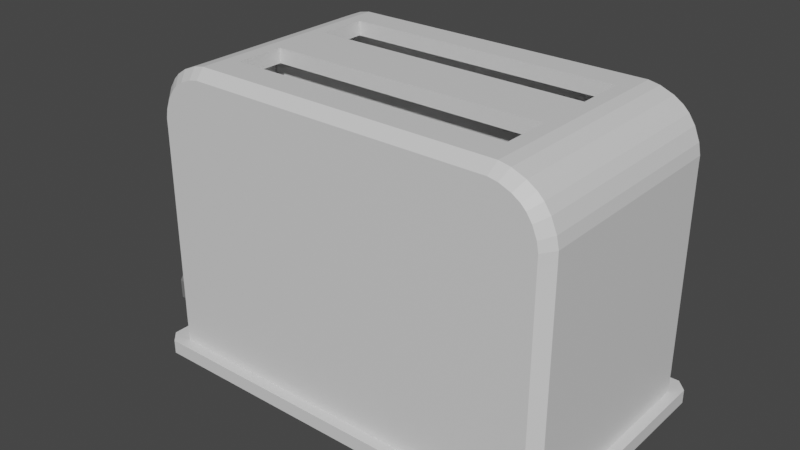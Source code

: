 # Source: toaster.blend  (saved by Blender 2.93.21; exported with 4.5.12 LTS)
import bpy
from mathutils import Matrix  # noqa: F401  (used for matrix-valued properties, if any)

bpy.ops.wm.read_factory_settings(use_empty=True)
scene = bpy.context.scene
scene.name = 'Scene'

# ---- collections
col_collection = bpy.data.collections.new('Collection'); scene.collection.children.link(col_collection)

# ---- materials (node trees are filled in below, after node groups)
mat_body = bpy.data.materials.new('Body')
mat_body.use_transparent_shadow = False
mat_panelknob = bpy.data.materials.new('PanelKnob')
mat_panelknob.use_transparent_shadow = False
mat_handle = bpy.data.materials.new('Handle')
mat_handle.use_transparent_shadow = False

# ---- material node trees
mat_body.use_nodes = True; mat_body.node_tree.nodes.clear()
_N = mat_body.node_tree.nodes; _L = mat_body.node_tree.links
n0 = _N.new('ShaderNodeBsdfPrincipled'); n0.name = 'Principled BSDF'; n0.location = (10, 300)
n0.distribution = 'GGX'
n0.subsurface_method = 'BURLEY'
n0.inputs[0].default_value = (0.7427, 0.7427, 0.7427, 1.0)
n0.inputs[3].default_value = 1.45
n0.inputs[27].default_value = (0.0, 0.0, 0.0, 1.0)
n0.inputs[28].default_value = 1.0
n1 = _N.new('ShaderNodeOutputMaterial'); n1.name = 'Material Output'; n1.location = (300, 300)
_L.new(n0.outputs[0], n1.inputs[0])
n1.is_active_output = True
mat_panelknob.use_nodes = True; mat_panelknob.node_tree.nodes.clear()
_N = mat_panelknob.node_tree.nodes; _L = mat_panelknob.node_tree.links
n0 = _N.new('ShaderNodeBsdfPrincipled'); n0.name = 'Principled BSDF'; n0.location = (10, 300)
n0.distribution = 'GGX'
n0.subsurface_method = 'BURLEY'
n0.inputs[0].default_value = (0.1788, 0.1788, 0.1788, 1.0)
n0.inputs[3].default_value = 1.45
n0.inputs[27].default_value = (0.0, 0.0, 0.0, 1.0)
n0.inputs[28].default_value = 1.0
n1 = _N.new('ShaderNodeOutputMaterial'); n1.name = 'Material Output'; n1.location = (300, 300)
_L.new(n0.outputs[0], n1.inputs[0])
n1.is_active_output = True
mat_handle.use_nodes = True; mat_handle.node_tree.nodes.clear()
_N = mat_handle.node_tree.nodes; _L = mat_handle.node_tree.links
n0 = _N.new('ShaderNodeBsdfPrincipled'); n0.name = 'Principled BSDF'; n0.location = (10, 300)
n0.distribution = 'GGX'
n0.subsurface_method = 'BURLEY'
n0.inputs[0].default_value = (0.01718, 0.01718, 0.01718, 1.0)
n0.inputs[3].default_value = 1.45
n0.inputs[27].default_value = (0.0, 0.0, 0.0, 1.0)
n0.inputs[28].default_value = 1.0
n1 = _N.new('ShaderNodeOutputMaterial'); n1.name = 'Material Output'; n1.location = (300, 300)
_L.new(n0.outputs[0], n1.inputs[0])
n1.is_active_output = True

# ---- world
world_world = bpy.data.worlds.new('World'); scene.world = world_world
world_world.use_nodes = True; world_world.node_tree.nodes.clear()
_N = world_world.node_tree.nodes; _L = world_world.node_tree.links
n0 = _N.new('ShaderNodeOutputWorld'); n0.name = 'World Output'; n0.location = (300, 300)
n1 = _N.new('ShaderNodeBackground'); n1.name = 'Background'; n1.location = (10, 300)
n1.inputs[0].default_value = (0.05088, 0.05088, 0.05088, 1.0)
_L.new(n1.outputs[0], n0.inputs[0])
n0.is_active_output = True
world_world.color = (0.05088, 0.05088, 0.05088)
world_world.use_sun_shadow = False
world_world.sun_shadow_jitter_overblur = 0.0

# ---- meshes
me_cube = bpy.data.meshes.new('Cube')
me_cube.from_pydata([(-2.927, 0.0, -2.04), (0.0, -1.653, -2.04), (0.0, 0.0, 2.04), (-1.98, -1.653, -2.04), (-1.98, 0.0, 2.04), (-2.927, 0.0, 1.119), (0.0, -1.653, 1.119), (-1.98, -1.653, 1.119), (-2.927, 0.0, 1.285), (-2.895, 0.0, 1.442), (-2.818, 0.0, 1.629), (-2.729, 1.776e-15, 1.762), (-2.648, 0.0, 1.843), (-2.515, 0.0, 1.932), (-2.328, 0.0, 2.009), (-2.171, 0.0, 2.04), (-2.057, -1.808, -2.237), (-3.072, 0.0, -2.04), (-2.057, -1.808, -2.04), (0.0, -1.808, -2.04), (0.0, -1.808, -2.237), (-3.072, 0.0, -2.237), (-2.927, -1.505, -2.04), (-2.781, -1.653, -2.04), (0.0, -1.514, 2.04), (0.0, -1.653, 1.904), (-1.98, -1.514, 2.04), (-1.98, -1.653, 1.905), (-2.783, -1.653, 1.119), (-2.927, -1.507, 1.119), (-2.143, -1.653, 1.905), (-2.171, -1.514, 2.04), (-2.328, -1.513, 2.009), (-2.277, -1.653, 1.879), (-2.437, -1.653, 1.813), (-2.515, -1.513, 1.932), (-2.648, -1.513, 1.843), (-2.55, -1.653, 1.737), (-2.619, -1.653, 1.667), (-2.729, -1.512, 1.762), (-2.818, -1.512, 1.629), (-2.695, -1.653, 1.554), (-2.76, -1.653, 1.394), (-2.895, -1.511, 1.442), (-2.927, -1.509, 1.285), (-2.785, -1.653, 1.26), (-2.922, -1.808, -2.237), (-2.923, -1.808, -2.04), (-3.072, -1.657, -2.04), (-3.072, -1.656, -2.237), (-1.98, -1.664, -2.237), (0.0, -1.664, -2.237), (-2.775, -1.664, -2.237), (-2.927, -0.4061, -2.04), (-2.927, -0.4067, 1.119), (-3.072, -0.447, -2.04), (0.0, -0.4084, 2.04), (-1.98, -0.4084, 2.04), (-2.171, -0.4084, 2.04), (-2.927, -0.4072, 1.285), (-2.328, -0.4083, 2.009), (-2.515, -0.4083, 1.932), (-2.648, -0.4082, 1.843), (-2.729, -0.408, 1.762), (-2.818, -0.4078, 1.629), (-2.895, -0.4075, 1.442), (-3.072, -0.4467, -2.237), (-2.927, -1.508, -2.237), (-2.927, -1.098, -2.04), (-3.072, -1.208, -2.04), (-1.98, -1.104, 2.04), (-2.171, -1.104, 2.04), (-2.328, -1.104, 2.009), (-2.515, -1.103, 1.932), (-2.648, -1.103, 1.843), (-2.729, -1.103, 1.762), (-2.818, -1.102, 1.629), (-2.895, -1.101, 1.442), (-2.927, -1.508, -2.237), (-2.927, -1.099, 1.119), (0.0, -1.104, 2.04), (-2.927, -1.1, 1.285), (-3.072, -1.207, -2.237), (0.0, -1.104, -1.867), (0.0, -0.4084, -1.867), (-1.98, -0.4084, -1.867), (-1.98, -1.104, -1.867), (-1.98, -0.4084, 1.837), (0.0, -1.104, 1.837), (-1.98, -1.104, 1.837), (0.0, -0.4084, 1.837), (-1.98, -0.1695, -1.867), (0.0, -0.1695, -1.867), (-1.98, -0.1695, 1.837), (0.0, -0.1695, 1.837), (-1.98, -1.384, -1.867), (0.0, -1.384, -1.867), (0.0, -1.384, 1.837), (-1.98, -1.384, 1.837), (-2.308, -0.4084, -1.867), (-2.308, -1.104, -1.867), (-2.308, -0.4084, 1.837), (-2.308, -1.104, 1.837), (-2.308, -0.1695, -1.867), (-2.308, -0.1695, 1.837), (-2.308, -1.384, -1.867), (-2.308, -1.384, 1.837), (-2.927, 0.0, -2.237), (-2.927, -1.508, -2.237), (-1.98, -1.664, -2.113), (0.0, -1.664, -2.113), (-2.775, -1.664, -2.113), (0.0, 0.0, -2.113), (-1.98, 0.0, -2.113), (-2.775, 0.0, -2.113), (-2.927, -1.508, -2.113), (-2.927, 0.0, -2.113)], [], [(7, 37, 38), (3, 7, 28, 23), (70, 71, 31, 26), (6, 25, 27, 7), (1, 6, 7, 3), (3, 23, 47, 18), (80, 70, 26, 24), (54, 59, 8, 5), (7, 27, 30), (28, 7, 45), (7, 41, 42), (60, 14, 13, 61), (62, 12, 11, 63), (77, 43, 40, 76), (7, 33, 34), (58, 15, 14, 60), (7, 34, 37), (74, 36, 35, 73), (7, 38, 41), (63, 11, 10, 64), (7, 42, 45), (81, 44, 43, 77), (7, 30, 33), (46, 49, 108, 52), (1, 3, 18, 19), (19, 18, 16, 20), (18, 47, 46, 16), (20, 16, 50, 51), (53, 0, 17, 55), (55, 17, 21, 66), (24, 26, 27, 25), (23, 28, 29, 22), (33, 30, 31, 32), (37, 34, 35, 36), (45, 42, 43, 44), (41, 38, 39, 40), (34, 33, 32, 35), (30, 27, 26, 31), (36, 39, 38, 37), (40, 43, 42, 41), (44, 29, 28, 45), (46, 47, 48, 49), (47, 23, 22, 48), (53, 54, 5, 0), (16, 46, 52, 50), (66, 21, 107, 67), (82, 66, 67, 78), (68, 79, 54, 53), (69, 55, 66, 82), (68, 53, 55, 69), (8, 59, 65, 9), (75, 63, 64, 76), (12, 62, 61, 13), (71, 58, 60, 72), (9, 65, 64, 10), (74, 62, 63, 75), (72, 60, 61, 73), (79, 81, 59, 54), (2, 4, 57, 56), (4, 15, 58, 57), (29, 44, 81, 79), (32, 72, 73, 35), (36, 74, 75, 39), (31, 71, 72, 32), (39, 75, 76, 40), (22, 68, 69, 48), (48, 69, 82, 49), (22, 29, 79, 68), (49, 82, 78, 108), (59, 81, 77, 65), (62, 74, 73, 61), (65, 77, 76, 64), (89, 88, 97, 98), (57, 58, 71, 70), (84, 85, 86, 83), (86, 85, 99, 100), (90, 87, 93, 94), (56, 57, 87, 90), (57, 70, 89, 87), (70, 80, 88, 89), (94, 93, 91, 92), (91, 93, 104, 103), (85, 84, 92, 91), (98, 97, 96, 95), (95, 86, 100, 105), (83, 86, 95, 96), (101, 102, 100, 99), (101, 99, 103, 104), (100, 102, 106, 105), (85, 91, 103, 99), (93, 87, 101, 104), (89, 98, 106, 102), (98, 95, 105, 106), (87, 89, 102, 101), (50, 52, 111, 109), (52, 108, 115, 111), (51, 50, 109, 110), (110, 109, 113, 112), (109, 111, 114, 113), (111, 115, 116, 114), (108, 107, 116, 115)])
_uv = me_cube.uv_layers.new(name='UVMap')
_uv.uv.foreach_set('vector', [0.5685, 0.9596, 0.6064, 0.9839, 0.6022, 0.9869, 0.375, 0.9596, 0.5685, 0.9596, 0.5685, 0.9939, 0.375, 0.9938, 0.8346, 0.7066, 0.8427, 0.7066, 0.8427, 0.7369, 0.8346, 0.737, 0.5685, 0.875, 0.6167, 0.875, 0.6167, 0.9596, 0.5685, 0.9596, 0.375, 0.875, 0.5685, 0.875, 0.5685, 0.9596, 0.375, 0.9596, 0.375, 0.9596, 0.375, 0.9938, 0.375, 0.9941, 0.375, 0.9596, 0.75, 0.7066, 0.8346, 0.7066, 0.8346, 0.737, 0.75, 0.737, 0.5685, 0.09495, 0.5787, 0.09491, 0.5787, 0.125, 0.5685, 0.125, 0.5685, 0.9596, 0.6167, 0.9596, 0.6167, 0.9665, 0.5685, 0.9939, 0.5685, 0.9596, 0.5772, 0.9939, 0.5685, 0.9596, 0.5952, 0.9901, 0.5854, 0.9929, 0.8494, 0.6552, 0.8494, 0.625, 0.8574, 0.625, 0.8574, 0.6552, 0.8631, 0.6552, 0.8631, 0.625, 0.8666, 0.625, 0.8666, 0.6552, 0.8737, 0.7064, 0.8737, 0.7367, 0.8704, 0.7367, 0.8704, 0.7065, 0.5685, 0.9596, 0.6151, 0.9723, 0.6111, 0.9791, 0.8427, 0.6552, 0.8427, 0.625, 0.8494, 0.625, 0.8494, 0.6552, 0.5685, 0.9596, 0.6111, 0.9791, 0.6064, 0.9839, 0.8631, 0.7066, 0.8631, 0.7369, 0.8574, 0.7369, 0.8574, 0.7066, 0.5685, 0.9596, 0.6022, 0.9869, 0.5952, 0.9901, 0.8666, 0.6552, 0.8666, 0.625, 0.8704, 0.625, 0.8704, 0.6552, 0.5685, 0.9596, 0.5854, 0.9929, 0.5772, 0.9939, 0.5787, 0.04367, 0.5787, 0.01347, 0.5837, 0.01334, 0.5837, 0.04358, 0.5685, 0.9596, 0.6167, 0.9665, 0.6151, 0.9723, 0.131, 0.75, 0.125, 0.7372, 0.125, 0.7355, 0.1315, 0.75, 0.375, 0.875, 0.375, 0.9596, 0.375, 0.9596, 0.375, 0.875, 0.375, 0.875, 0.375, 0.9596, 0.375, 0.9596, 0.375, 0.875, 0.375, 0.9596, 0.375, 0.9941, 0.375, 0.994, 0.375, 0.9596, 0.25, 0.75, 0.1654, 0.75, 0.1654, 0.75, 0.25, 0.75, 0.375, 0.09501, 0.375, 0.125, 0.375, 0.125, 0.375, 0.0947, 0.375, 0.0947, 0.375, 0.125, 0.375, 0.125, 0.375, 0.09473, 0.75, 0.737, 0.8346, 0.737, 0.8346, 0.75, 0.75, 0.75, 0.375, 0.0, 0.5685, 0.0, 0.5685, 0.01363, 0.375, 0.01385, 0.8484, 0.75, 0.8427, 0.75, 0.8427, 0.7369, 0.8494, 0.7369, 0.8623, 0.75, 0.8574, 0.75, 0.8574, 0.7369, 0.8631, 0.7369, 0.5788, 0.0, 0.5831, 0.0, 0.5837, 0.01334, 0.5787, 0.01347, 0.8702, 0.75, 0.867, 0.75, 0.8666, 0.7368, 0.8704, 0.7367, 0.8564, 0.75, 0.8496, 0.75, 0.8494, 0.7369, 0.8574, 0.7369, 0.8415, 0.75, 0.8346, 0.75, 0.8346, 0.737, 0.8427, 0.7369, 0.8631, 0.7369, 0.8666, 0.7368, 0.8662, 0.75, 0.8633, 0.75, 0.8704, 0.7367, 0.8737, 0.7367, 0.8735, 0.75, 0.8707, 0.75, 0.5787, 0.01347, 0.5685, 0.01363, 0.5685, 0.0, 0.5772, 0.0, 0.375, 0.0, 0.375, 0.0, 0.375, 0.0127, 0.375, 0.01281, 0.375, 0.0, 0.375, 0.0, 0.375, 0.01385, 0.375, 0.0127, 0.375, 0.09501, 0.5685, 0.09495, 0.5685, 0.125, 0.375, 0.125, 0.1654, 0.75, 0.131, 0.75, 0.1315, 0.75, 0.1654, 0.75, 0.125, 0.6553, 0.125, 0.625, 0.125, 0.625, 0.125, 0.6548, 0.125, 0.7068, 0.125, 0.6553, 0.125, 0.6548, 0.125, 0.7056, 0.375, 0.04395, 0.5685, 0.04379, 0.5685, 0.09495, 0.375, 0.09501, 0.375, 0.04312, 0.375, 0.0947, 0.375, 0.09473, 0.375, 0.04319, 0.375, 0.04395, 0.375, 0.09501, 0.375, 0.0947, 0.375, 0.04312, 0.5787, 0.125, 0.5787, 0.09491, 0.5837, 0.09487, 0.5837, 0.125, 0.8666, 0.7065, 0.8666, 0.6552, 0.8704, 0.6552, 0.8704, 0.7065, 0.8631, 0.625, 0.8631, 0.6552, 0.8574, 0.6552, 0.8574, 0.625, 0.8427, 0.7066, 0.8427, 0.6552, 0.8494, 0.6552, 0.8494, 0.7066, 0.8737, 0.625, 0.8737, 0.6551, 0.8704, 0.6552, 0.8704, 0.625, 0.8631, 0.7066, 0.8631, 0.6552, 0.8666, 0.6552, 0.8666, 0.7065, 0.8494, 0.7066, 0.8494, 0.6552, 0.8574, 0.6552, 0.8574, 0.7066, 0.5685, 0.04379, 0.5787, 0.04367, 0.5787, 0.09491, 0.5685, 0.09495, 0.75, 0.625, 0.8346, 0.625, 0.8346, 0.6552, 0.75, 0.6552, 0.8346, 0.625, 0.8427, 0.625, 0.8427, 0.6552, 0.8346, 0.6552, 0.5685, 0.01363, 0.5787, 0.01347, 0.5787, 0.04367, 0.5685, 0.04379, 0.8494, 0.7369, 0.8494, 0.7066, 0.8574, 0.7066, 0.8574, 0.7369, 0.8631, 0.7369, 0.8631, 0.7066, 0.8666, 0.7065, 0.8666, 0.7368, 0.8427, 0.7369, 0.8427, 0.7066, 0.8494, 0.7066, 0.8494, 0.7369, 0.8666, 0.7368, 0.8666, 0.7065, 0.8704, 0.7065, 0.8704, 0.7367, 0.375, 0.01385, 0.375, 0.04395, 0.375, 0.04312, 0.375, 0.0127, 0.375, 0.0127, 0.375, 0.04312, 0.375, 0.04319, 0.375, 0.01281, 0.375, 0.01385, 0.5685, 0.01363, 0.5685, 0.04379, 0.375, 0.04395, 0.125, 0.7372, 0.125, 0.7068, 0.125, 0.7056, 0.125, 0.7355, 0.5787, 0.09491, 0.5787, 0.04367, 0.5837, 0.04358, 0.5837, 0.09487, 0.8631, 0.6552, 0.8631, 0.7066, 0.8574, 0.7066, 0.8574, 0.6552, 0.8737, 0.6551, 0.8737, 0.7064, 0.8704, 0.7065, 0.8704, 0.6552, 0.8346, 0.7066, 0.75, 0.7066, 0.75, 0.7066, 0.8346, 0.7066, 0.8346, 0.6552, 0.8427, 0.6552, 0.8427, 0.7066, 0.8346, 0.7066, 0.75, 0.6552, 0.8346, 0.6552, 0.8346, 0.7066, 0.75, 0.7066, 0.8346, 0.7066, 0.8346, 0.6552, 0.8346, 0.6552, 0.8346, 0.7066, 0.75, 0.6552, 0.8346, 0.6552, 0.8346, 0.6552, 0.75, 0.6552, 0.75, 0.6552, 0.8346, 0.6552, 0.8346, 0.6552, 0.75, 0.6552, 0.8346, 0.6552, 0.8346, 0.7066, 0.8346, 0.7066, 0.8346, 0.6552, 0.8346, 0.7066, 0.75, 0.7066, 0.75, 0.7066, 0.8346, 0.7066, 0.75, 0.6552, 0.8346, 0.6552, 0.8346, 0.6552, 0.75, 0.6552, 0.8346, 0.6552, 0.8346, 0.6552, 0.8346, 0.6552, 0.8346, 0.6552, 0.8346, 0.6552, 0.75, 0.6552, 0.75, 0.6552, 0.8346, 0.6552, 0.8346, 0.7066, 0.75, 0.7066, 0.75, 0.7066, 0.8346, 0.7066, 0.8346, 0.7066, 0.8346, 0.7066, 0.8346, 0.7066, 0.8346, 0.7066, 0.75, 0.7066, 0.8346, 0.7066, 0.8346, 0.7066, 0.75, 0.7066, 0.8346, 0.6552, 0.8346, 0.7066, 0.8346, 0.7066, 0.8346, 0.6552, 0.8346, 0.6552, 0.8346, 0.6552, 0.8346, 0.6552, 0.8346, 0.6552, 0.8346, 0.7066, 0.8346, 0.7066, 0.8346, 0.7066, 0.8346, 0.7066, 0.8346, 0.6552, 0.8346, 0.6552, 0.8346, 0.6552, 0.8346, 0.6552, 0.8346, 0.6552, 0.8346, 0.6552, 0.8346, 0.6552, 0.8346, 0.6552, 0.8346, 0.7066, 0.8346, 0.7066, 0.8346, 0.7066, 0.8346, 0.7066, 0.8346, 0.7066, 0.8346, 0.7066, 0.8346, 0.7066, 0.8346, 0.7066, 0.8346, 0.6552, 0.8346, 0.7066, 0.8346, 0.7066, 0.8346, 0.6552, 0.1654, 0.75, 0.1315, 0.75, 0.1315, 0.75, 0.1654, 0.75, 0.1315, 0.75, 0.125, 0.7355, 0.125, 0.7355, 0.1315, 0.75, 0.25, 0.75, 0.1654, 0.75, 0.1654, 0.75, 0.25, 0.75, 0.25, 0.75, 0.1654, 0.75, 0.1654, 0.75, 0.25, 0.75, 0.1654, 0.75, 0.1315, 0.75, 0.1315, 0.75, 0.1654, 0.75, 0.1315, 0.75, 0.125, 0.7355, 0.125, 0.7355, 0.1315, 0.75, 0.0, 0.0, 0.0, 0.0, 0.0, 0.0, 0.0, 0.0])
me_cube.materials.append(mat_body)
me_cube.use_remesh_preserve_volume = False
me_cube.use_remesh_preserve_attributes = False
me_cube.use_mirror_vertex_groups = False
me_cube.update()
me_cylinder = bpy.data.meshes.new('Cylinder')
me_cylinder.from_pydata([(-3.079, -0.4503, -1.511), (-2.881, -0.4566, -1.508), (-3.08, -0.5817, -1.74), (-2.882, -0.588, -1.737), (-3.085, -0.8098, -1.872), (-2.888, -0.8161, -1.869), (-3.093, -1.074, -1.873), (-2.896, -1.08, -1.87), (-3.103, -1.302, -1.741), (-2.905, -1.308, -1.739), (-3.11, -1.435, -1.513), (-2.913, -1.441, -1.51), (-3.114, -1.435, -1.249), (-2.916, -1.441, -1.247), (-3.113, -1.304, -1.021), (-2.915, -1.31, -1.018), (-3.107, -1.076, -0.888), (-2.91, -1.082, -0.8853), (-3.099, -0.8119, -0.8874), (-2.902, -0.8181, -0.8847), (-3.09, -0.5832, -1.019), (-2.892, -0.5895, -1.016), (-3.082, -0.4509, -1.247), (-2.885, -0.4571, -1.244), (-3.194, -0.8885, -1.759), (-3.201, -0.9961, -1.758), (-3.107, -0.9553, -0.9307), (-3.106, -0.931, -0.9308)], [], [(0, 1, 3, 2), (2, 3, 5, 4), (4, 5, 7, 6), (6, 7, 9, 8), (8, 9, 11, 10), (10, 11, 13, 12), (12, 13, 15, 14), (14, 15, 17, 16), (16, 17, 19, 18), (18, 19, 21, 20), (20, 21, 23, 22), (22, 23, 1, 0), (16, 18, 27, 26), (4, 6, 25, 24), (26, 25, 6, 16), (18, 4, 24, 27), (24, 25, 26, 27), (6, 8, 14, 16), (8, 10, 12, 14), (2, 4, 18, 20), (0, 2, 20, 22)])
_uv = me_cylinder.uv_layers.new(name='UVMap')
_uv.uv.foreach_set('vector', [1.0, 0.5, 1.0, 1.0, 0.9167, 1.0, 0.9167, 0.5, 0.9167, 0.5, 0.9167, 1.0, 0.8333, 1.0, 0.8333, 0.5, 0.8333, 0.5, 0.8333, 1.0, 0.75, 1.0, 0.75, 0.5, 0.75, 0.5, 0.75, 1.0, 0.6667, 1.0, 0.6667, 0.5, 0.6667, 0.5, 0.6667, 1.0, 0.5833, 1.0, 0.5833, 0.5, 0.5833, 0.5, 0.5833, 1.0, 0.5, 1.0, 0.5, 0.5, 0.5, 0.5, 0.5, 1.0, 0.4167, 1.0, 0.4167, 0.5, 0.4167, 0.5, 0.4167, 1.0, 0.3333, 1.0, 0.3333, 0.5, 0.3333, 0.5, 0.3333, 1.0, 0.25, 1.0, 0.25, 0.5, 0.25, 0.5, 0.25, 1.0, 0.1667, 1.0, 0.1667, 0.5, 0.1667, 0.5, 0.1667, 1.0, 0.08333, 1.0, 0.08333, 0.5, 0.08333, 0.5, 0.08333, 1.0, 7.451e-08, 1.0, 7.451e-08, 0.5, 0.5422, 0.13, 0.51, 0.25, 0.51, 0.25, 0.5422, 0.13, 0.9578, 0.37, 0.99, 0.25, 0.9787, 0.247, 0.9466, 0.367, 0.5422, 0.13, 0.9787, 0.247, 0.99, 0.25, 0.5422, 0.13, 0.51, 0.25, 0.9578, 0.37, 0.9466, 0.367, 0.51, 0.25, 0.9466, 0.367, 0.9787, 0.247, 0.5422, 0.13, 0.51, 0.25, 0.99, 0.25, 0.6667, 0.5, 0.4167, 0.5, 0.5422, 0.13, 0.6667, 0.5, 0.5833, 0.5, 0.5, 0.5, 0.4167, 0.5, 0.9167, 0.5, 0.9578, 0.37, 0.25, 0.5, 0.1667, 0.5, 7.451e-08, 0.5, 0.9167, 0.5, 0.1667, 0.5, 0.08333, 0.5])
me_cylinder.materials.append(mat_panelknob)
me_cylinder.use_remesh_fix_poles = True
me_cylinder.use_remesh_preserve_attributes = False
me_cylinder.use_mirror_vertex_groups = False
me_cylinder.update()
me_cube_002 = bpy.data.meshes.new('Cube.002')
me_cube_002.from_pydata([(-3.124, 0.6842, 0.6978), (-3.124, 0.6842, 0.9811), (-3.684, 0.6842, 0.6978), (-3.684, 0.6842, 0.9811), (-3.762, 0.5169, 0.9052), (-3.762, 0.5169, 0.7736), (-3.124, 0.0, 0.6978), (-3.124, 0.0, 0.9811), (-3.684, 0.0, 0.6978), (-3.684, 0.0, 0.9811), (-3.762, 0.0, 0.7736), (-3.762, 0.0, 0.9052), (-3.124, 0.04776, 0.9811), (-3.684, 0.04776, 0.6978), (-3.762, 0.03932, 0.7736), (-3.124, 0.04776, 0.6978), (-3.684, 0.04776, 0.9811), (-3.762, 0.03932, 0.9052), (-2.453, 0.04776, 0.6978), (-2.453, 0.0, 0.6978), (-2.453, 0.0, 0.9811), (-2.453, 0.04776, 0.9811)], [], [(15, 0, 1, 12), (0, 2, 3, 1), (2, 5, 4, 3), (13, 14, 5, 2), (14, 10, 11, 17), (16, 9, 7, 12), (15, 6, 8, 13), (16, 17, 11, 9), (3, 4, 17, 16), (0, 15, 13, 2), (3, 16, 12, 1), (5, 14, 17, 4), (8, 10, 14, 13), (6, 19, 20, 7), (19, 18, 21, 20), (15, 18, 19, 6), (7, 20, 21, 12), (12, 21, 18, 15)])
_uv = me_cube_002.uv_layers.new(name='UVMap')
_uv.uv.foreach_set('vector', [1.0, 0.6755, 1.0, 0.3466, 0.8536, 0.3466, 0.8536, 0.6755, 0.1464, 0.9658, 0.1464, 0.6763, 0.0, 0.6763, 0.0, 0.9658, 0.8536, 0.3557, 0.8144, 0.2644, 0.7464, 0.2644, 0.7072, 0.3557, 0.3289, 0.04008, 0.3333, 0.0, 0.08645, 0.0, 5.96e-08, 0.04008, 0.8144, 0.02011, 0.8144, 0.0, 0.7464, 0.0, 0.7464, 0.02011, 0.3783, 0.04008, 0.3536, 0.04008, 0.3536, 0.3296, 0.3783, 0.3296, 0.3289, 0.3296, 0.3536, 0.3296, 0.3536, 0.04008, 0.3289, 0.04008, 0.3783, 0.04008, 0.3739, 0.0, 0.3536, 0.0, 0.3536, 0.04008, 0.7072, 0.04008, 0.6207, 0.0, 0.3739, 0.0, 0.3783, 0.04008, 0.0, 0.3296, 0.3289, 0.3296, 0.3289, 0.04008, 5.96e-08, 0.04008, 0.7072, 0.04008, 0.3783, 0.04008, 0.3783, 0.3296, 0.7072, 0.3296, 0.8144, 0.2644, 0.8144, 0.02011, 0.7464, 0.02011, 0.7464, 0.2644, 0.3536, 0.04008, 0.3536, 0.0, 0.3333, 0.0, 0.3289, 0.04008, 1.0, 0.3466, 1.0, 0.0, 0.8536, 0.0, 0.8536, 0.3466, 0.1711, 0.6763, 0.1464, 0.6763, 0.1464, 0.8227, 0.1711, 0.8227, 0.3289, 0.3296, 0.3289, 0.6763, 0.3536, 0.6763, 0.3536, 0.3296, 0.3536, 0.3296, 0.3536, 0.6763, 0.3783, 0.6763, 0.3783, 0.3296, 0.7072, 0.3557, 0.7072, 0.7023, 0.8536, 0.7023, 0.8536, 0.3557])
me_cube_002.materials.append(mat_handle)
me_cube_002.use_remesh_fix_poles = True
me_cube_002.use_remesh_preserve_attributes = False
me_cube_002.use_mirror_vertex_groups = False
me_cube_002.update()
me_cube_003 = bpy.data.meshes.new('Cube.003')
me_cube_003.from_pydata([(-3.046, 0.637, -0.8583), (-3.046, 0.637, 1.24), (-2.904, 0.637, -0.8583), (-2.904, 0.637, 1.24), (-3.046, 0.0, -0.8583), (-3.046, 0.0, 1.24), (-2.904, 0.0, -0.8583), (-2.904, 0.0, 1.24), (-3.046, 0.05386, 1.24), (-2.904, 0.05386, -0.8583), (-3.046, 0.05386, -0.8583), (-2.904, 0.05386, 1.24), (-3.046, 0.637, 1.031), (-2.904, 0.637, 1.031), (-3.046, 0.0, 1.031), (-3.046, 0.05386, 1.031), (-3.046, 0.637, -0.7228), (-2.904, 0.637, -0.7228), (-3.046, 0.0, -0.7228), (-3.046, 0.05386, -0.7228), (-2.5, 0.0, 1.031), (-2.5, 0.05386, 1.031), (-2.5, 0.0, -0.7228), (-2.5, 0.05386, -0.7228)], [], [(15, 8, 1, 12), (12, 1, 3, 13), (11, 8, 5, 7), (10, 9, 6, 4), (0, 2, 9, 10), (3, 1, 8, 11), (14, 5, 8, 15), (15, 19, 23, 21), (16, 12, 13, 17), (19, 15, 12, 16), (10, 19, 16, 0), (0, 16, 17, 2), (4, 18, 19, 10), (22, 20, 21, 23), (19, 18, 22, 23), (14, 15, 21, 20)])
_uv = me_cube_003.uv_layers.new(name='UVMap')
_uv.uv.foreach_set('vector', [0.6001, 0.1356, 0.625, 0.1356, 0.625, 0.25, 0.6001, 0.25, 0.6001, 0.25, 0.625, 0.25, 0.625, 0.5, 0.6001, 0.5, 0.625, 0.6144, 0.875, 0.6144, 0.875, 0.625, 0.625, 0.625, 0.125, 0.6144, 0.375, 0.6144, 0.375, 0.625, 0.125, 0.625, 0.125, 0.5, 0.375, 0.5, 0.375, 0.6144, 0.125, 0.6144, 0.625, 0.5, 0.875, 0.5, 0.875, 0.6144, 0.625, 0.6144, 0.6001, 0.125, 0.625, 0.125, 0.625, 0.1356, 0.6001, 0.1356, 0.6001, 0.1356, 0.3911, 0.1356, 0.3911, 0.1356, 0.6001, 0.1356, 0.3911, 0.25, 0.6001, 0.25, 0.6001, 0.5, 0.3911, 0.5, 0.3911, 0.1356, 0.6001, 0.1356, 0.6001, 0.25, 0.3911, 0.25, 0.375, 0.1356, 0.3911, 0.1356, 0.3911, 0.25, 0.375, 0.25, 0.375, 0.25, 0.3911, 0.25, 0.3911, 0.5, 0.375, 0.5, 0.375, 0.125, 0.3911, 0.125, 0.3911, 0.1356, 0.375, 0.1356, 0.3911, 0.125, 0.6001, 0.125, 0.6001, 0.1356, 0.3911, 0.1356, 0.3911, 0.1356, 0.3911, 0.125, 0.3911, 0.125, 0.3911, 0.1356, 0.6001, 0.125, 0.6001, 0.1356, 0.6001, 0.1356, 0.6001, 0.125])
me_cube_003.materials.append(mat_panelknob)
me_cube_003.use_remesh_fix_poles = True
me_cube_003.use_remesh_preserve_attributes = False
me_cube_003.use_mirror_vertex_groups = False
me_cube_003.update()

# ---- objects
ob_cube = bpy.data.objects.new('Cube', me_cube)
ob_cylinder = bpy.data.objects.new('Cylinder', me_cylinder)
ob_cube_001 = bpy.data.objects.new('Cube.001', me_cube_002)
ob_cube_002 = bpy.data.objects.new('Cube.002', me_cube_003)

# ---- transforms, parenting, visibility, modifiers, constraints
ob_cube.location = (0.0, 0.0, 0.0)
ob_cube.lock_rotations_4d = False
ob_cube.empty_display_type = 'ARROWS'
ob_cube.lineart.crease_threshold = 0.0
_m = ob_cube.modifiers.new('Mirror', 'MIRROR')
_m.use_axis = (True, True, False)
_m.use_clip = True
ob_cylinder.location = (-0.001896, -0.007812, -0.05471)
ob_cylinder.lineart.crease_threshold = 0.0
ob_cube_001.location = (0.0, 0.0, 0.0)
ob_cube_001.lineart.crease_threshold = 0.0
_m = ob_cube_001.modifiers.new('Mirror', 'MIRROR')
_m.use_axis = (False, True, False)
ob_cube_002.location = (0.0, 0.0, 0.0)
ob_cube_002.lineart.crease_threshold = 0.0
_m = ob_cube_002.modifiers.new('Mirror', 'MIRROR')
_m.use_axis = (False, True, False)

# ---- collection membership
col_collection.objects.link(ob_cube)
col_collection.objects.link(ob_cylinder)
col_collection.objects.link(ob_cube_001)
col_collection.objects.link(ob_cube_002)

# ---- scene / render settings (as saved in the file)
scene.frame_start = 1; scene.frame_end = 250; scene.frame_set(1)
scene.render.engine = 'BLENDER_EEVEE_NEXT'
scene.cycles.use_denoising = False
scene.cycles.samples = 128
scene.cycles.sampling_pattern = 'TABULATED_SOBOL'
scene.cycles.use_adaptive_sampling = False
scene.cycles.use_light_tree = False
scene.view_settings.view_transform = 'Filmic'
bpy.context.view_layer.update()

# ---- added for rendering (the .blend has no active camera and no usable light): camera, sun
cam_auto = bpy.data.cameras.new('AutoCamera')
cam_auto.lens = 50.0
cam_auto.sensor_width = 36.0
cam_auto.clip_end = 1000.0
ob_auto_camera = bpy.data.objects.new('AutoCamera', cam_auto)
scene.collection.objects.link(ob_auto_camera)
ob_auto_camera.location = (7.83102, -9.81081, 6.44222)
ob_auto_camera.rotation_euler = (1.09748, -7.21219e-08, 0.694738)
scene.camera = ob_auto_camera
light_auto_sun = bpy.data.lights.new('AutoSun', 'SUN')
light_auto_sun.energy = 3.0
light_auto_sun.angle = 0.0523599
ob_auto_sun = bpy.data.objects.new('AutoSun', light_auto_sun)
scene.collection.objects.link(ob_auto_sun)
ob_auto_sun.rotation_euler = (0.872665, 0.174533, 0.523599)
bpy.context.view_layer.update()
